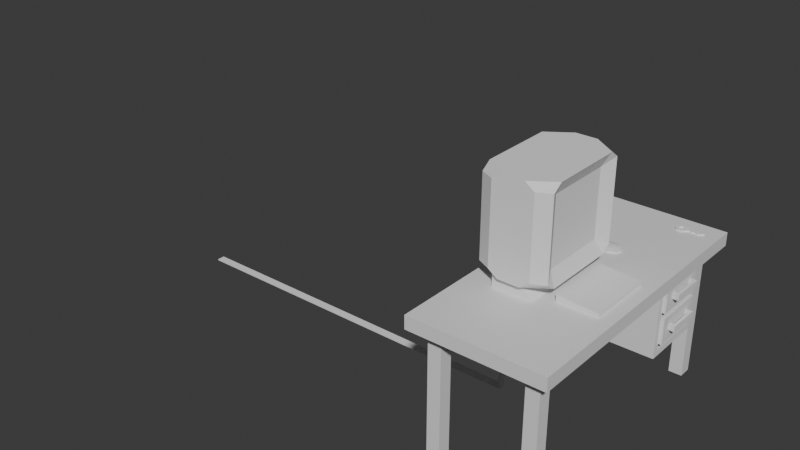# Source: DeskV2.blend  (saved by Blender 4.1.24; exported with 4.5.12 LTS)
import bpy
from mathutils import Matrix  # noqa: F401  (used for matrix-valued properties, if any)

bpy.ops.wm.read_factory_settings(use_empty=True)
scene = bpy.context.scene
scene.name = 'Scene'

# ---- collections
col_collection = bpy.data.collections.new('Collection'); scene.collection.children.link(col_collection)

# ---- materials (node trees are filled in below, after node groups)
mat_material = bpy.data.materials.new('Material')
mat_material.alpha_threshold = 0.0
mat_material.use_transparent_shadow = False
mat_material.roughness = 0.5
mat_material.line_color = (0.0, 0.0, 0.0, 1.0)

# ---- material node trees
mat_material.use_nodes = True; mat_material.node_tree.nodes.clear()
_N = mat_material.node_tree.nodes; _L = mat_material.node_tree.links
n0 = _N.new('ShaderNodeOutputMaterial'); n0.name = 'Material Output'; n0.location = (300, 300)
n1 = _N.new('ShaderNodeBsdfPrincipled'); n1.name = 'Principled BSDF'; n1.location = (10, 300)
n1.inputs[3].default_value = 1.45
_L.new(n1.outputs[0], n0.inputs[0])
n0.is_active_output = True

# ---- world
world_world = bpy.data.worlds.new('World'); scene.world = world_world
world_world.use_nodes = True; world_world.node_tree.nodes.clear()
_N = world_world.node_tree.nodes; _L = world_world.node_tree.links
n0 = _N.new('ShaderNodeOutputWorld'); n0.name = 'World Output'; n0.location = (300, 300)
n1 = _N.new('ShaderNodeBackground'); n1.name = 'Background'; n1.location = (10, 300)
n1.inputs[0].default_value = (0.05088, 0.05088, 0.05088, 1.0)
_L.new(n1.outputs[0], n0.inputs[0])
n0.is_active_output = True
world_world.color = (0.05088, 0.05088, 0.05088)
world_world.use_sun_shadow = False
world_world.sun_shadow_jitter_overblur = 0.0

# ---- meshes
me_desk = bpy.data.meshes.new('Desk')
me_desk.from_pydata([(-0.5, -1.1, 1.0), (-0.5, -1.1, 1.1), (-0.5, 1.1, 1.0), (-0.5, 1.1, 1.1), (0.5, -1.1, 1.0), (0.5, -1.1, 1.1), (0.5, 1.1, 1.0), (0.5, 1.1, 1.1), (-0.3, 1.0, 1.0), (-0.3, 1.0, 0.0), (-0.3, 0.9, 1.0), (-0.3, 0.9, 0.0), (-0.4, 1.0, 1.0), (-0.4, 1.0, 0.0), (-0.4, 0.9, 1.0), (-0.4, 0.9, 0.0), (0.3, 1.0, 1.0), (0.3, 1.0, 0.0), (0.3, 0.9, 1.0), (0.3, 0.9, 0.0), (0.4, 1.0, 1.0), (0.4, 1.0, 0.0), (0.4, 0.9, 1.0), (0.4, 0.9, 0.0), (-0.3, -1.0, 1.0), (-0.3, -1.0, 0.0), (-0.3, -0.9, 1.0), (-0.3, -0.9, 0.0), (-0.4, -1.0, 1.0), (-0.4, -1.0, 0.0), (-0.4, -0.9, 1.0), (-0.4, -0.9, 0.0), (0.3, -1.0, 1.0), (0.3, -1.0, 0.0), (0.3, -0.9, 1.0), (0.3, -0.9, 0.0), (0.4, -1.0, 1.0), (0.4, -1.0, 0.0), (0.4, -0.9, 1.0), (0.4, -0.9, 0.0)], [], [(0, 1, 3, 2), (2, 3, 7, 6), (6, 7, 5, 4), (4, 5, 1, 0), (2, 6, 4, 0), (7, 3, 1, 5), (8, 12, 14, 10), (11, 10, 14, 15), (15, 14, 12, 13), (13, 9, 11, 15), (9, 8, 10, 11), (13, 12, 8, 9), (16, 18, 22, 20), (19, 23, 22, 18), (23, 21, 20, 22), (21, 23, 19, 17), (17, 19, 18, 16), (21, 17, 16, 20), (24, 26, 30, 28), (27, 31, 30, 26), (31, 29, 28, 30), (29, 31, 27, 25), (25, 27, 26, 24), (29, 25, 24, 28), (32, 36, 38, 34), (35, 34, 38, 39), (39, 38, 36, 37), (37, 33, 35, 39), (33, 32, 34, 35), (37, 36, 32, 33)])
_uv = me_desk.uv_layers.new(name='UVMap')
_uv.uv.foreach_set('vector', [0.375, 0.0, 0.625, 0.0, 0.625, 0.25, 0.375, 0.25, 0.375, 0.25, 0.625, 0.25, 0.625, 0.5, 0.375, 0.5, 0.375, 0.5, 0.625, 0.5, 0.625, 0.75, 0.375, 0.75, 0.375, 0.75, 0.625, 0.75, 0.625, 1.0, 0.375, 1.0, 0.125, 0.5, 0.375, 0.5, 0.375, 0.75, 0.125, 0.75, 0.625, 0.5, 0.875, 0.5, 0.875, 0.75, 0.625, 0.75, 0.625, 0.5, 0.875, 0.5, 0.875, 0.75, 0.625, 0.75, 0.375, 0.75, 0.625, 0.75, 0.625, 1.0, 0.375, 1.0, 0.375, 0.0, 0.625, 0.0, 0.625, 0.25, 0.375, 0.25, 0.125, 0.5, 0.375, 0.5, 0.375, 0.75, 0.125, 0.75, 0.375, 0.5, 0.625, 0.5, 0.625, 0.75, 0.375, 0.75, 0.375, 0.25, 0.625, 0.25, 0.625, 0.5, 0.375, 0.5, 0.625, 0.5, 0.625, 0.75, 0.875, 0.75, 0.875, 0.5, 0.375, 0.75, 0.375, 1.0, 0.625, 1.0, 0.625, 0.75, 0.375, 0.0, 0.375, 0.25, 0.625, 0.25, 0.625, 0.0, 0.125, 0.5, 0.125, 0.75, 0.375, 0.75, 0.375, 0.5, 0.375, 0.5, 0.375, 0.75, 0.625, 0.75, 0.625, 0.5, 0.375, 0.25, 0.375, 0.5, 0.625, 0.5, 0.625, 0.25, 0.625, 0.5, 0.625, 0.75, 0.875, 0.75, 0.875, 0.5, 0.375, 0.75, 0.375, 1.0, 0.625, 1.0, 0.625, 0.75, 0.375, 0.0, 0.375, 0.25, 0.625, 0.25, 0.625, 0.0, 0.125, 0.5, 0.125, 0.75, 0.375, 0.75, 0.375, 0.5, 0.375, 0.5, 0.375, 0.75, 0.625, 0.75, 0.625, 0.5, 0.375, 0.25, 0.375, 0.5, 0.625, 0.5, 0.625, 0.25, 0.625, 0.5, 0.875, 0.5, 0.875, 0.75, 0.625, 0.75, 0.375, 0.75, 0.625, 0.75, 0.625, 1.0, 0.375, 1.0, 0.375, 0.0, 0.625, 0.0, 0.625, 0.25, 0.375, 0.25, 0.125, 0.5, 0.375, 0.5, 0.375, 0.75, 0.125, 0.75, 0.375, 0.5, 0.625, 0.5, 0.625, 0.75, 0.375, 0.75, 0.375, 0.25, 0.625, 0.25, 0.625, 0.5, 0.375, 0.5])
me_desk.materials.append(mat_material)
me_desk.update()
me_drawer_chamber = bpy.data.meshes.new('Drawer Chamber')
me_drawer_chamber.from_pydata([(-0.4, 0.4, 0.4), (-0.4, 0.4, 1.0), (-0.4, 0.9, 0.4), (-0.4, 0.9, 1.0), (-0.3, 0.45, 0.45), (-0.3, 0.45, 0.95), (-0.3, 0.85, 0.45), (-0.3, 0.85, 0.95), (0.4, 0.9, 1.0), (0.4, 0.9, 0.4), (0.4, 0.4, 0.4), (0.4, 0.4, 1.0), (0.4, 0.85, 0.95), (0.4, 0.85, 0.45), (0.4, 0.45, 0.45), (0.4, 0.45, 0.95)], [], [(0, 1, 3, 2), (2, 3, 8, 9), (6, 7, 5, 4), (10, 11, 1, 0), (2, 9, 10, 0), (8, 3, 1, 11), (12, 13, 9, 8), (13, 14, 10, 9), (15, 12, 8, 11), (14, 15, 11, 10), (7, 6, 13, 12), (6, 4, 14, 13), (5, 7, 12, 15), (4, 5, 15, 14)])
_uv = me_drawer_chamber.uv_layers.new(name='UVMap')
_uv.uv.foreach_set('vector', [0.375, 0.0, 0.625, 0.0, 0.625, 0.25, 0.375, 0.25, 0.375, 0.25, 0.625, 0.25, 0.625, 0.5, 0.375, 0.5, 0.3958, 0.525, 0.6042, 0.525, 0.6042, 0.725, 0.3958, 0.725, 0.375, 0.75, 0.625, 0.75, 0.625, 1.0, 0.375, 1.0, 0.125, 0.5, 0.375, 0.5, 0.375, 0.75, 0.125, 0.75, 0.625, 0.5, 0.875, 0.5, 0.875, 0.75, 0.625, 0.75, 0.6042, 0.525, 0.3958, 0.525, 0.375, 0.5, 0.625, 0.5, 0.3958, 0.525, 0.3958, 0.725, 0.375, 0.75, 0.375, 0.5, 0.6042, 0.725, 0.6042, 0.525, 0.625, 0.5, 0.625, 0.75, 0.3958, 0.725, 0.6042, 0.725, 0.625, 0.75, 0.375, 0.75, 0.6042, 0.525, 0.3958, 0.525, 0.3958, 0.525, 0.6042, 0.525, 0.3958, 0.525, 0.3958, 0.725, 0.3958, 0.725, 0.3958, 0.525, 0.6042, 0.725, 0.6042, 0.525, 0.6042, 0.525, 0.6042, 0.725, 0.3958, 0.725, 0.6042, 0.725, 0.6042, 0.725, 0.3958, 0.725])
me_drawer_chamber.update()
me_drawer = bpy.data.meshes.new('Drawer')
me_drawer.from_pydata([(0.425, 0.45, 0.735), (-0.305, 0.45, 0.735), (0.425, 0.85, 0.735), (-0.305, 0.85, 0.735), (0.375, 0.5, 0.755), (-0.255, 0.5, 0.755), (0.375, 0.8, 0.755), (-0.255, 0.8, 0.755), (-0.305, 0.85, 0.935), (0.425, 0.85, 0.935), (0.425, 0.45, 0.935), (-0.305, 0.45, 0.935), (-0.255, 0.8, 0.935), (0.375, 0.8, 0.935), (0.375, 0.5, 0.935), (-0.255, 0.5, 0.935), (0.425, 0.75, 0.82), (0.425, 0.75, 0.86), (0.425, 0.78, 0.82), (0.425, 0.78, 0.86), (0.47, 0.78, 0.82), (0.47, 0.78, 0.86), (0.4475, 0.75, 0.82), (0.4475, 0.75, 0.86), (0.4475, 0.55, 0.82), (0.4475, 0.55, 0.86), (0.47, 0.52, 0.86), (0.47, 0.52, 0.82), (0.425, 0.55, 0.86), (0.425, 0.55, 0.82), (0.425, 0.52, 0.86), (0.425, 0.52, 0.82)], [], [(0, 1, 3, 2), (2, 3, 8, 9), (6, 7, 5, 4), (10, 11, 1, 0), (2, 9, 10, 0), (8, 3, 1, 11), (12, 13, 9, 8), (13, 14, 10, 9), (15, 12, 8, 11), (14, 15, 11, 10), (7, 6, 13, 12), (6, 4, 14, 13), (5, 7, 12, 15), (4, 5, 15, 14), (16, 17, 19, 18), (22, 23, 17, 16), (18, 19, 21, 20), (25, 24, 29, 28), (21, 26, 27, 20), (23, 22, 24, 25), (21, 19, 17, 23, 25, 28, 30, 26), (20, 27, 31, 29, 24, 22, 16, 18), (28, 29, 31, 30), (26, 30, 31, 27)])
_uv = me_drawer.uv_layers.new(name='UVMap')
_uv.uv.foreach_set('vector', [0.375, 0.0, 0.625, 0.0, 0.625, 0.25, 0.375, 0.25, 0.375, 0.25, 0.625, 0.25, 0.625, 0.5, 0.375, 0.5, 0.3958, 0.525, 0.6042, 0.525, 0.6042, 0.725, 0.3958, 0.725, 0.375, 0.75, 0.625, 0.75, 0.625, 1.0, 0.375, 1.0, 0.125, 0.5, 0.375, 0.5, 0.375, 0.75, 0.125, 0.75, 0.625, 0.5, 0.875, 0.5, 0.875, 0.75, 0.625, 0.75, 0.6042, 0.525, 0.3958, 0.525, 0.375, 0.5, 0.625, 0.5, 0.3958, 0.525, 0.3958, 0.725, 0.375, 0.75, 0.375, 0.5, 0.6042, 0.725, 0.6042, 0.525, 0.625, 0.5, 0.625, 0.75, 0.3958, 0.725, 0.6042, 0.725, 0.625, 0.75, 0.375, 0.75, 0.6042, 0.525, 0.3958, 0.525, 0.3958, 0.525, 0.6042, 0.525, 0.3958, 0.525, 0.3958, 0.725, 0.3958, 0.725, 0.3958, 0.525, 0.6042, 0.725, 0.6042, 0.525, 0.6042, 0.525, 0.6042, 0.725, 0.3958, 0.725, 0.6042, 0.725, 0.6042, 0.725, 0.3958, 0.725, 0.375, 0.0, 0.625, 0.0, 0.625, 0.25, 0.375, 0.25, 0.375, 0.875, 0.625, 0.875, 0.625, 1.0, 0.375, 1.0, 0.375, 0.25, 0.625, 0.25, 0.625, 0.5, 0.375, 0.5, 0.625, 0.875, 0.375, 0.875, 0.375, 0.875, 0.625, 0.875, 0.625, 0.5, 0.625, 0.75, 0.375, 0.75, 0.375, 0.5, 0.625, 0.875, 0.375, 0.875, 0.375, 0.875, 0.625, 0.875, 0.625, 0.5, 0.875, 0.5, 0.875, 0.75, 0.75, 0.75, 0.75, 0.75, 0.75, 0.75, 0.75, 0.75, 0.625, 0.75, 0.375, 0.5, 0.375, 0.75, 0.25, 0.75, 0.25, 0.75, 0.25, 0.75, 0.25, 0.75, 0.125, 0.75, 0.125, 0.5, 0.625, 0.875, 0.375, 0.875, 0.375, 0.875, 0.625, 0.875, 0.625, 0.75, 0.625, 0.875, 0.375, 0.875, 0.375, 0.75])
me_drawer.update()
me_key = bpy.data.meshes.new('Key')
me_key.from_pydata([(0.26, 0.99, 1.1), (0.22, 0.99, 1.1), (0.22, 0.99, 1.11), (0.26, 0.99, 1.11), (0.22, 0.91, 1.1), (0.26, 0.91, 1.1), (0.26, 0.91, 1.11), (0.22, 0.91, 1.11), (0.2, 0.97, 1.1), (0.195, 0.95, 1.1), (0.2, 0.93, 1.1), (0.2, 0.93, 1.11), (0.195, 0.95, 1.11), (0.2, 0.97, 1.11), (0.32, 0.93, 1.1), (0.32, 0.93, 1.11), (0.3, 0.96, 1.11), (0.3, 0.941, 1.11), (0.28, 0.97, 1.11), (0.28, 0.93, 1.11), (0.25, 0.97, 1.11), (0.26, 0.95, 1.11), (0.25, 0.93, 1.11), (0.23, 0.97, 1.11), (0.22, 0.95, 1.11), (0.23, 0.93, 1.11), (0.23, 0.97, 1.1), (0.22, 0.95, 1.1), (0.23, 0.93, 1.1), (0.25, 0.97, 1.1), (0.26, 0.95, 1.1), (0.25, 0.93, 1.1), (0.28, 0.97, 1.1), (0.28, 0.93, 1.1), (0.3, 0.96, 1.1), (0.3, 0.941, 1.1), (0.34, 0.94, 1.1), (0.34, 0.94, 1.11), (0.36, 0.93, 1.1), (0.36, 0.93, 1.11), (0.38, 0.94, 1.1), (0.38, 0.94, 1.11), (0.4, 0.96, 1.1), (0.4, 0.96, 1.11)], [], [(12, 11, 7, 25, 24, 23, 20, 3, 2, 13), (5, 6, 7, 4), (1, 2, 3, 0), (1, 0, 29, 26), (5, 33, 19, 6), (35, 33, 5, 4, 10, 9, 8, 1, 26, 27, 28, 31, 30, 29, 0, 32, 34, 42, 40, 38, 36, 14), (16, 18, 3, 20, 21, 22, 25, 7, 6, 19, 17, 15, 37, 39, 41, 43), (16, 43, 42, 34), (15, 14, 36, 37), (10, 11, 12, 9), (9, 12, 13, 8), (3, 18, 32, 0), (39, 38, 40, 41), (37, 36, 38, 39), (43, 41, 40, 42), (7, 11, 10, 4), (34, 32, 18, 16), (17, 35, 14, 15), (35, 17, 19, 33), (25, 28, 27, 24), (24, 27, 26, 23), (29, 20, 23, 26), (21, 20, 29, 30), (22, 21, 30, 31), (31, 28, 25, 22), (13, 2, 1, 8)])
_uv = me_key.uv_layers.new(name='UVMap')
_uv.uv.foreach_set('vector', [0.875, 0.625, 0.875, 0.6875, 0.825, 0.75, 0.825, 0.6875, 0.825, 0.625, 0.825, 0.5625, 0.775, 0.5625, 0.775, 0.5, 0.825, 0.5, 0.875, 0.5625, 0.375, 0.9, 0.625, 0.9, 0.625, 0.95, 0.375, 0.95, 0.375, 0.3, 0.625, 0.3, 0.625, 0.35, 0.375, 0.35, 0.175, 0.5, 0.225, 0.5, 0.225, 0.5625, 0.175, 0.5625, 0.375, 0.9, 0.275, 0.6875, 0.725, 0.6875, 0.625, 0.9, 0.325, 0.6875, 0.275, 0.6875, 0.225, 0.75, 0.175, 0.75, 0.125, 0.6875, 0.125, 0.625, 0.125, 0.5625, 0.175, 0.5, 0.175, 0.5625, 0.175, 0.625, 0.175, 0.6875, 0.225, 0.6875, 0.225, 0.625, 0.225, 0.5625, 0.225, 0.5, 0.275, 0.5625, 0.325, 0.5625, 0.0, 0.0, 0.375, 0.6875, 0.375, 0.6875, 0.375, 0.6875, 0.375, 0.6875, 0.675, 0.5625, 0.725, 0.5625, 0.775, 0.5, 0.775, 0.5625, 0.775, 0.625, 0.775, 0.6875, 0.825, 0.6875, 0.825, 0.75, 0.775, 0.75, 0.725, 0.6875, 0.675, 0.6875, 0.625, 0.6875, 0.625, 0.6875, 0.625, 0.6875, 0.0, 0.0, 0.0, 0.0, 0.675, 0.5625, 0.0, 0.0, 0.0, 0.0, 0.325, 0.5625, 0.0, 0.0, 0.0, 0.0, 0.0, 0.0, 0.0, 0.0, 0.375, 0.0625, 0.625, 0.0625, 0.625, 0.125, 0.375, 0.125, 0.375, 0.125, 0.625, 0.125, 0.625, 0.1875, 0.375, 0.1875, 0.625, 0.35, 0.725, 0.5625, 0.275, 0.5625, 0.375, 0.35, 0.0, 0.0, 0.0, 0.0, 0.0, 0.0, 0.0, 0.0, 0.0, 0.0, 0.0, 0.0, 0.0, 0.0, 0.0, 0.0, 0.0, 0.0, 0.0, 0.0, 0.0, 0.0, 0.0, 0.0, 0.625, 0.95, 0.625, 0.0625, 0.375, 0.0625, 0.375, 0.95, 0.325, 0.5625, 0.275, 0.5625, 0.725, 0.5625, 0.675, 0.5625, 0.675, 0.6875, 0.325, 0.6875, 0.375, 0.6875, 0.0, 0.0, 0.325, 0.6875, 0.675, 0.6875, 0.725, 0.6875, 0.275, 0.6875, 0.825, 0.6875, 0.175, 0.6875, 0.175, 0.625, 0.825, 0.625, 0.825, 0.625, 0.175, 0.625, 0.175, 0.5625, 0.825, 0.5625, 0.225, 0.5625, 0.775, 0.5625, 0.825, 0.5625, 0.175, 0.5625, 0.775, 0.625, 0.775, 0.5625, 0.225, 0.5625, 0.225, 0.625, 0.775, 0.6875, 0.775, 0.625, 0.225, 0.625, 0.225, 0.6875, 0.225, 0.6875, 0.175, 0.6875, 0.825, 0.6875, 0.775, 0.6875, 0.625, 0.1875, 0.625, 0.3, 0.375, 0.3, 0.375, 0.1875])
me_key.update()
me_mouse = bpy.data.meshes.new('Mouse')
me_mouse.from_pydata([(-0.09, 0.4, 1.1), (-0.075, 0.355, 1.1), (-0.03, 0.334, 1.1), (0.03, 0.334, 1.1), (0.075, 0.355, 1.1), (0.09, 0.4, 1.1), (-0.09, 0.4, 1.112), (-0.075, 0.355, 1.112), (-0.03, 0.334, 1.112), (0.03, 0.334, 1.112), (0.075, 0.355, 1.112), (0.09, 0.4, 1.112), (-0.012, 0.3742, 1.121), (-0.006, 0.37, 1.121), (0.012, 0.3658, 1.121), (0.03, 0.3742, 1.121), (0.048, 0.4, 1.121), (0.018, 0.4, 1.124), (-0.075, 0.445, 1.1), (-0.03, 0.466, 1.1), (0.03, 0.466, 1.1), (0.075, 0.445, 1.1), (-0.075, 0.445, 1.112), (-0.03, 0.466, 1.112), (0.03, 0.466, 1.112), (0.075, 0.445, 1.112), (-0.012, 0.4258, 1.121), (-0.006, 0.43, 1.121), (0.012, 0.4342, 1.121), (0.03, 0.4258, 1.121)], [], [(4, 10, 9, 3), (2, 8, 7, 1), (5, 11, 10, 4), (3, 9, 8, 2), (1, 7, 6, 0), (10, 15, 14, 9), (11, 16, 15, 10), (21, 20, 24, 25), (19, 18, 22, 23), (5, 21, 25, 11), (20, 19, 23, 24), (18, 0, 6, 22), (25, 24, 28, 29), (9, 14, 13, 12, 7, 8), (11, 25, 29, 16), (24, 23, 22, 26, 27, 28), (6, 7, 12, 13, 17, 27, 26, 22), (28, 27, 17, 16, 29), (17, 13, 14, 15, 16)])
_uv = me_mouse.uv_layers.new(name='UVMap')
_uv.uv.foreach_set('vector', [0.0, 0.0, 0.0, 0.0, 0.0, 0.0, 0.0, 0.0, 0.0, 0.0, 0.0, 0.0, 0.0, 0.0, 0.0, 0.0, 0.0, 0.0, 0.0, 0.0, 0.0, 0.0, 0.0, 0.0, 0.0, 0.0, 0.0, 0.0, 0.0, 0.0, 0.0, 0.0, 0.0, 0.0, 0.0, 0.0, 0.0, 0.0, 0.0, 0.0, 0.0, 0.0, 0.0, 0.0, 0.0, 0.0, 0.0, 0.0, 0.0, 0.0, 0.0, 0.0, 0.0, 0.0, 0.0, 0.0, 0.0, 0.0, 0.0, 0.0, 0.0, 0.0, 0.0, 0.0, 0.0, 0.0, 0.0, 0.0, 0.0, 0.0, 0.0, 0.0, 0.0, 0.0, 0.0, 0.0, 0.0, 0.0, 0.0, 0.0, 0.0, 0.0, 0.0, 0.0, 0.0, 0.0, 0.0, 0.0, 0.0, 0.0, 0.0, 0.0, 0.0, 0.0, 0.0, 0.0, 0.0, 0.0, 0.0, 0.0, 0.0, 0.0, 0.0, 0.0, 0.0, 0.0, 0.0, 0.0, 0.0, 0.0, 0.0, 0.0, 0.0, 0.0, 0.0, 0.0, 0.0, 0.0, 0.0, 0.0, 0.0, 0.0, 0.0, 0.0, 0.0, 0.0, 0.0, 0.0, 0.0, 0.0, 0.0, 0.0, 0.0, 0.0, 0.0, 0.0, 0.0, 0.0, 0.0, 0.0, 0.0, 0.0, 0.0, 0.0, 0.0, 0.0, 0.0, 0.0, 0.0, 0.0, 0.0, 0.0, 0.0, 0.0, 0.0, 0.0, 0.0, 0.0, 0.0, 0.0, 0.0, 0.0, 0.0, 0.0, 0.0, 0.0, 0.0, 0.0, 0.0, 0.0, 0.0, 0.0])
me_mouse.update()
me_mouselmb = bpy.data.meshes.new('MouseLMB')
me_mouselmb.from_pydata([(-0.09, 0.4, 1.112), (-0.075, 0.355, 1.112), (-0.012, 0.4, 1.121), (-0.012, 0.3742, 1.121), (-0.07688, 0.3546, 1.113), (-0.09188, 0.3996, 1.113), (-0.01388, 0.3738, 1.123), (-0.01388, 0.3996, 1.123)], [], [(3, 6, 4, 1), (4, 6, 7, 5), (0, 5, 7, 2), (1, 4, 5, 0), (2, 7, 6, 3)])
_uv = me_mouselmb.uv_layers.new(name='UVMap')
_uv.uv.foreach_set('vector', [0.0, 0.0, 0.0, 0.0, 0.0, 0.0, 0.0, 0.0, 0.0, 0.0, 0.0, 0.0, 0.0, 0.0, 0.0, 0.0, 0.0, 0.0, 0.0, 0.0, 0.0, 0.0, 0.0, 0.0, 0.0, 0.0, 0.0, 0.0, 0.0, 0.0, 0.0, 0.0, 0.0, 0.0, 0.0, 0.0, 0.0, 0.0, 0.0, 0.0])
me_mouselmb.update()
me_mousermb = bpy.data.meshes.new('MouseRMB')
me_mousermb.from_pydata([(-0.09, 0.4, 1.112), (-0.012, 0.4, 1.121), (-0.075, 0.445, 1.112), (-0.012, 0.4258, 1.121), (-0.07688, 0.4454, 1.113), (-0.09188, 0.4004, 1.113), (-0.01388, 0.4262, 1.123), (-0.01388, 0.4004, 1.123)], [], [(3, 2, 4, 6), (4, 5, 7, 6), (0, 1, 7, 5), (2, 0, 5, 4), (1, 3, 6, 7)])
_uv = me_mousermb.uv_layers.new(name='UVMap')
_uv.uv.foreach_set('vector', [0.0, 0.0, 0.0, 0.0, 0.0, 0.0, 0.0, 0.0, 0.0, 0.0, 0.0, 0.0, 0.0, 0.0, 0.0, 0.0, 0.0, 0.0, 0.0, 0.0, 0.0, 0.0, 0.0, 0.0, 0.0, 0.0, 0.0, 0.0, 0.0, 0.0, 0.0, 0.0, 0.0, 0.0, 0.0, 0.0, 0.0, 0.0, 0.0, 0.0])
me_mousermb.update()
me_pc = bpy.data.meshes.new('PC')
me_pc.from_pydata([(-0.3, -0.5, 1.1), (-0.3, -0.5, 1.2), (-0.3, 0.2, 1.1), (-0.3, 0.2, 1.2), (0.0, -0.5, 1.1), (-0.1, -0.5, 1.2), (0.0, 0.2, 1.1), (-0.1, 0.2, 1.2), (-0.3, -0.55, 1.25), (-0.2293, -0.55, 1.2), (-0.4, -0.4293, 1.2), (-0.4, -0.5, 1.25), (-0.4, -0.5, 1.85), (-0.4, -0.4293, 1.9), (-0.2293, -0.55, 1.9), (-0.3, -0.55, 1.85), (-0.4, 0.2, 1.25), (-0.4, 0.1293, 1.2), (-0.2293, 0.25, 1.2), (-0.3, 0.25, 1.25), (-0.3, 0.25, 1.85), (-0.2293, 0.25, 1.9), (-0.4, 0.1293, 1.9), (-0.4, 0.2, 1.85), (-0.07071, -0.55, 1.2), (2.235e-08, -0.55, 1.25), (2.235e-08, -0.55, 1.85), (-0.07071, -0.55, 1.9), (2.235e-08, 0.25, 1.25), (-0.07071, 0.25, 1.2), (-0.07071, 0.25, 1.9), (2.235e-08, 0.25, 1.85), (0.1, 0.1293, 1.9), (0.1, 0.2, 1.85), (0.1, 0.2, 1.25), (0.1, 0.1293, 1.2), (0.1, -0.5, 1.85), (0.1, -0.4293, 1.9), (0.1, -0.4293, 1.2), (0.1, -0.5, 1.25), (0.1, 0.1293, 1.9), (0.1, 0.2, 1.85), (0.1, 0.2, 1.25), (0.1, 0.1293, 1.2), (0.1, -0.5, 1.85), (0.1, -0.4293, 1.9), (0.1, -0.4293, 1.2), (0.1, -0.5, 1.25), (0.05, 0.09875, 1.301), (0.05, -0.3988, 1.301), (0.05, -0.3988, 1.799), (0.05, 0.09875, 1.799)], [], [(0, 1, 3, 2), (2, 3, 7, 6), (6, 7, 5, 4), (4, 5, 1, 0), (2, 6, 4, 0), (7, 3, 1, 5), (10, 11, 12, 13, 22, 23, 16, 17), (33, 34, 28, 31), (20, 19, 16, 23), (32, 30, 21, 22, 13, 14, 27, 37), (26, 25, 39, 36), (24, 25, 26, 27, 14, 15, 8, 9), (18, 19, 20, 21, 30, 31, 28, 29), (8, 15, 12, 11), (10, 9, 8, 11), (14, 13, 12, 15), (22, 21, 20, 23), (18, 17, 16, 19), (30, 32, 33, 31), (35, 29, 28, 34), (37, 27, 26, 36), (24, 38, 39, 25), (17, 18, 29, 35, 38, 24, 9, 10), (40, 41, 33, 32), (42, 43, 35, 34), (44, 45, 37, 36), (46, 47, 39, 38), (43, 46, 38, 35), (45, 40, 32, 37), (47, 44, 36, 39), (41, 42, 34, 33), (51, 41, 40), (48, 43, 42), (50, 45, 44), (49, 47, 46), (48, 49, 46, 43), (50, 51, 40, 45), (49, 50, 44, 47), (51, 48, 42, 41)])
_uv = me_pc.uv_layers.new(name='UVMap')
_uv.uv.foreach_set('vector', [0.375, 0.0, 0.625, 0.0, 0.625, 0.25, 0.375, 0.25, 0.375, 0.25, 0.625, 0.25, 0.625, 0.5, 0.375, 0.5, 0.375, 0.5, 0.625, 0.5, 0.625, 0.75, 0.375, 0.75, 0.375, 0.75, 0.625, 0.75, 0.625, 1.0, 0.375, 1.0, 0.125, 0.5, 0.375, 0.5, 0.375, 0.75, 0.125, 0.75, 0.625, 0.5, 0.875, 0.5, 0.875, 0.75, 0.625, 0.75, 0.375, 0.04742, 0.3929, 0.02778, 0.6071, 0.02778, 0.625, 0.04742, 0.625, 0.2026, 0.6071, 0.2222, 0.3929, 0.2222, 0.375, 0.2026, 0.6071, 0.5278, 0.3929, 0.5278, 0.3929, 0.45, 0.6071, 0.45, 0.6071, 0.3, 0.3929, 0.3, 0.3929, 0.2222, 0.6071, 0.2222, 0.625, 0.5474, 0.7104, 0.5, 0.7896, 0.5, 0.875, 0.5474, 0.875, 0.7026, 0.7896, 0.75, 0.7104, 0.75, 0.625, 0.7026, 0.6071, 0.8, 0.3929, 0.8, 0.3929, 0.7222, 0.6071, 0.7222, 0.375, 0.8354, 0.3929, 0.8, 0.6071, 0.8, 0.625, 0.8354, 0.625, 0.9146, 0.6071, 0.95, 0.3929, 0.95, 0.375, 0.9146, 0.375, 0.3354, 0.3929, 0.3, 0.6071, 0.3, 0.625, 0.3354, 0.625, 0.4146, 0.6071, 0.45, 0.3929, 0.45, 0.375, 0.4146, 0.3929, 0.0, 0.6071, 0.0, 0.6071, 0.02778, 0.3929, 0.02778, 0.125, 0.7026, 0.2104, 0.75, 0.175, 0.75, 0.125, 0.7222, 0.625, 0.0, 0.625, 0.02778, 0.6071, 0.02778, 0.6071, 0.0, 0.625, 0.2222, 0.625, 0.3, 0.6071, 0.3, 0.6071, 0.2222, 0.2104, 0.5, 0.125, 0.5474, 0.125, 0.5278, 0.175, 0.5, 0.625, 0.45, 0.625, 0.5278, 0.6071, 0.5278, 0.6071, 0.45, 0.375, 0.5474, 0.2896, 0.5, 0.325, 0.5, 0.375, 0.5278, 0.625, 0.7222, 0.625, 0.8, 0.6071, 0.8, 0.6071, 0.7222, 0.2896, 0.75, 0.375, 0.7026, 0.375, 0.7222, 0.325, 0.75, 0.125, 0.5474, 0.2104, 0.5, 0.2896, 0.5, 0.375, 0.5474, 0.375, 0.7026, 0.2896, 0.75, 0.2104, 0.75, 0.125, 0.7026, 0.625, 0.5474, 0.6071, 0.5278, 0.6071, 0.5278, 0.625, 0.5474, 0.3929, 0.5278, 0.375, 0.5474, 0.375, 0.5474, 0.3929, 0.5278, 0.6071, 0.7222, 0.625, 0.7026, 0.625, 0.7026, 0.6071, 0.7222, 0.375, 0.7026, 0.3929, 0.7222, 0.3929, 0.7222, 0.375, 0.7026, 0.375, 0.5474, 0.375, 0.7026, 0.375, 0.7026, 0.375, 0.5474, 0.625, 0.7026, 0.625, 0.5474, 0.625, 0.5474, 0.625, 0.7026, 0.0, 0.0, 0.0, 0.0, 0.0, 0.0, 0.0, 0.0, 0.0, 0.0, 0.0, 0.0, 0.0, 0.0, 0.0, 0.0, 0.5887, 0.5556, 0.6071, 0.5278, 0.625, 0.5474, 0.4107, 0.5562, 0.375, 0.5474, 0.3929, 0.5278, 0.5893, 0.6938, 0.625, 0.7026, 0.6071, 0.7222, 0.4113, 0.6944, 0.3929, 0.7222, 0.375, 0.7026, 0.4107, 0.5562, 0.4107, 0.6938, 0.375, 0.7026, 0.375, 0.5474, 0.5893, 0.6938, 0.5893, 0.5562, 0.625, 0.5474, 0.625, 0.7026, 0.4113, 0.6944, 0.5887, 0.6944, 0.6071, 0.7222, 0.3929, 0.7222, 0.5887, 0.5556, 0.4113, 0.5556, 0.3929, 0.5278, 0.6071, 0.5278])
me_pc.update()
me_pc_screen = bpy.data.meshes.new('PC Screen')
me_pc_screen.from_pydata([(0.05, 0.09875, 1.301), (0.05, -0.3988, 1.301), (0.05, -0.3988, 1.799), (0.05, 0.09875, 1.799)], [], [(0, 3, 2, 1)])
_uv = me_pc_screen.uv_layers.new(name='UVMap')
_uv.uv.foreach_set('vector', [0.4113, 0.5556, 0.5893, 0.5562, 0.5887, 0.6944, 0.4107, 0.6938])
me_pc_screen.update()
me_cables = bpy.data.meshes.new('Cables')
me_cables.from_pydata([(-0.5, -0.06, 1.1), (-0.5, 0.0, 1.1), (-0.3, -0.06, 1.1), (-0.3, -0.06, 1.11), (-0.3, 0.0, 1.1), (-0.3, 0.0, 1.11), (-0.51, -0.06, 1.11), (-0.51, 0.0, 1.11), (-0.51, 0.0, 0.01), (-0.51, -0.06, 0.01), (-0.5, 0.0, 0.0), (-0.5, -0.06, 0.0), (-3.4, 0.0, 0.01), (-3.4, -0.06, 0.01), (-3.4, 0.0, 0.0), (-3.4, -0.06, 0.0)], [], [(7, 8, 9, 6), (4, 5, 3, 2), (5, 7, 6, 3), (1, 4, 2, 0), (0, 11, 10, 1), (3, 6, 9, 13, 15, 11, 0, 2), (11, 15, 14, 10), (13, 12, 14, 15), (9, 8, 12, 13), (7, 5, 4, 1, 10, 14, 12, 8)])
_uv = me_cables.uv_layers.new(name='UVMap')
_uv.uv.foreach_set('vector', [0.625, 0.25, 0.375, 0.25, 0.375, 0.0, 0.625, 0.0, 0.375, 0.5, 0.625, 0.5, 0.625, 0.75, 0.375, 0.75, 0.625, 0.5, 0.875, 0.5, 0.875, 0.75, 0.625, 0.75, 0.125, 0.5, 0.375, 0.5, 0.375, 0.75, 0.125, 0.75, 0.125, 0.75, 0.125, 0.75, 0.125, 0.5, 0.125, 0.5, 0.625, 0.75, 0.625, 1.0, 0.375, 1.0, 0.375, 1.0, 0.375, 1.0, 0.375, 1.0, 0.375, 1.0, 0.375, 0.75, 0.125, 0.75, 0.125, 0.75, 0.125, 0.5, 0.125, 0.5, 0.375, 0.0, 0.375, 0.25, 0.375, 0.25, 0.375, 0.0, 0.375, 0.0, 0.375, 0.25, 0.375, 0.25, 0.375, 0.0, 0.625, 0.25, 0.625, 0.5, 0.375, 0.5, 0.375, 0.25, 0.375, 0.25, 0.375, 0.25, 0.375, 0.25, 0.375, 0.25])
me_cables.update()
me_keyboard = bpy.data.meshes.new('Keyboard')
me_keyboard.from_pydata([(0.1, -0.4, 1.1), (0.1, -0.4, 1.15), (0.1, 0.1, 1.1), (0.1, 0.1, 1.15), (0.4, -0.4, 1.1), (0.4, -0.4, 1.13), (0.4, 0.1, 1.1), (0.4, 0.1, 1.13)], [], [(0, 1, 3, 2), (2, 3, 7, 6), (6, 7, 5, 4), (4, 5, 1, 0), (2, 6, 4, 0), (7, 3, 1, 5)])
_uv = me_keyboard.uv_layers.new(name='UVMap')
_uv.uv.foreach_set('vector', [0.375, 0.0, 0.625, 0.0, 0.625, 0.25, 0.375, 0.25, 0.375, 0.25, 0.625, 0.25, 0.625, 0.5, 0.375, 0.5, 0.375, 0.5, 0.625, 0.5, 0.625, 0.75, 0.375, 0.75, 0.375, 0.75, 0.625, 0.75, 0.625, 1.0, 0.375, 1.0, 0.125, 0.5, 0.375, 0.5, 0.375, 0.75, 0.125, 0.75, 0.625, 0.5, 0.875, 0.5, 0.875, 0.75, 0.625, 0.75])
me_keyboard.update()

# ---- objects
ob_desk = bpy.data.objects.new('Desk', me_desk)
ob_drawer_chamber = bpy.data.objects.new('Drawer Chamber', me_drawer_chamber)
ob_drawer = bpy.data.objects.new('Drawer', me_drawer)
ob_key = bpy.data.objects.new('Key', me_key)
ob_mouse = bpy.data.objects.new('Mouse', me_mouse)
ob_mouselmb = bpy.data.objects.new('MouseLMB', me_mouselmb)
ob_mousermb = bpy.data.objects.new('MouseRMB', me_mousermb)
ob_pc = bpy.data.objects.new('PC', me_pc)
ob_pc_screen = bpy.data.objects.new('PC Screen', me_pc_screen)
ob_cables = bpy.data.objects.new('Cables', me_cables)
ob_keyboard = bpy.data.objects.new('Keyboard', me_keyboard)

# ---- transforms, parenting, visibility, modifiers, constraints
ob_desk.location = (0.0, 0.0, 0.0)
ob_drawer_chamber.location = (0.0, 0.0, 0.0)
ob_drawer.location = (0.0, 0.0, 0.0)
_m = ob_drawer.modifiers.new('Array', 'ARRAY')
_m.relative_offset_displace = (0.0, 0.0, -1.2)
ob_key.location = (0.0, 0.0, 0.0)
ob_mouse.location = (0.0, 0.0, 0.0)
ob_mouselmb.location = (0.0, 0.0, 0.0)
ob_mousermb.location = (0.0, 0.0, 0.0)
ob_pc.location = (0.0, 0.0, 0.0)
ob_pc_screen.location = (0.0, 0.0, 0.0)
ob_cables.location = (0.0, 0.0, 0.0)
ob_keyboard.location = (0.0, 0.0, 0.0)

# ---- collection membership
col_collection.objects.link(ob_desk)
col_collection.objects.link(ob_drawer_chamber)
col_collection.objects.link(ob_drawer)
col_collection.objects.link(ob_key)
col_collection.objects.link(ob_mouse)
col_collection.objects.link(ob_mouselmb)
col_collection.objects.link(ob_mousermb)
col_collection.objects.link(ob_pc)
col_collection.objects.link(ob_pc_screen)
col_collection.objects.link(ob_cables)
col_collection.objects.link(ob_keyboard)

# ---- scene / render settings (as saved in the file)
scene.frame_start = 1; scene.frame_end = 250; scene.frame_set(1)
scene.render.engine = 'BLENDER_EEVEE_NEXT'
scene.cycles.sampling_pattern = 'TABULATED_SOBOL'
scene.eevee.ray_tracing_options.trace_max_roughness = 0.0
bpy.context.view_layer.update()

# ---- added for rendering (the .blend has no active camera and no usable light): camera, sun
cam_auto = bpy.data.cameras.new('AutoCamera')
cam_auto.lens = 50.0
cam_auto.sensor_width = 36.0
cam_auto.clip_end = 1000.0
ob_auto_camera = bpy.data.objects.new('AutoCamera', cam_auto)
scene.collection.objects.link(ob_auto_camera)
ob_auto_camera.location = (3.05044, -5.40052, 4.55035)
ob_auto_camera.rotation_euler = (1.09748, -7.21219e-08, 0.694738)
scene.camera = ob_auto_camera
light_auto_sun = bpy.data.lights.new('AutoSun', 'SUN')
light_auto_sun.energy = 3.0
light_auto_sun.angle = 0.0523599
ob_auto_sun = bpy.data.objects.new('AutoSun', light_auto_sun)
scene.collection.objects.link(ob_auto_sun)
ob_auto_sun.rotation_euler = (0.872665, 0.174533, 0.523599)
bpy.context.view_layer.update()
